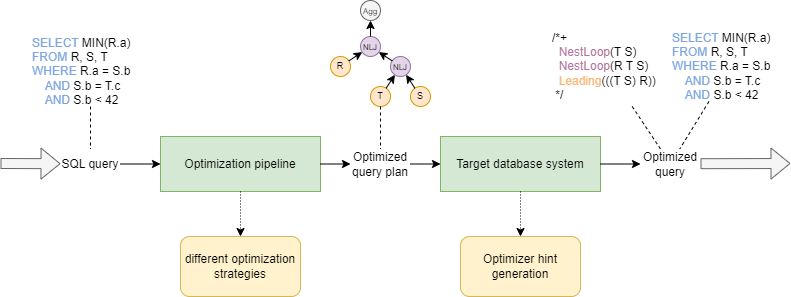

The diagram above was exported from draw.io. Its source (the exported page's mxGraphModel, read from the mxfile embedded in the PNG):
<mxGraphModel dx="1907" dy="765" grid="1" gridSize="10" guides="1" tooltips="1" connect="1" arrows="1" fold="1" page="1" pageScale="1" pageWidth="1169" pageHeight="827" math="0" shadow="0">
  <root>
    <mxCell id="0" />
    <mxCell id="1" parent="0" />
    <mxCell id="r-tSI0rR3Q8OBwqM2-JE-1" value="SQL query" style="text;html=1;strokeColor=none;fillColor=none;align=center;verticalAlign=middle;whiteSpace=wrap;rounded=0;" parent="1" vertex="1">
      <mxGeometry x="100" y="242.5" width="60" height="30" as="geometry" />
    </mxCell>
    <mxCell id="r-tSI0rR3Q8OBwqM2-JE-2" value="Optimization pipeline" style="rounded=0;whiteSpace=wrap;html=1;fillColor=#d5e8d4;strokeColor=#82b366;" parent="1" vertex="1">
      <mxGeometry x="200" y="230" width="160" height="55" as="geometry" />
    </mxCell>
    <mxCell id="r-tSI0rR3Q8OBwqM2-JE-3" value="different optimization strategies" style="rounded=1;whiteSpace=wrap;html=1;fillColor=#fff2cc;strokeColor=#d6b656;" parent="1" vertex="1">
      <mxGeometry x="220" y="330" width="120" height="60" as="geometry" />
    </mxCell>
    <mxCell id="r-tSI0rR3Q8OBwqM2-JE-4" value="Target database system" style="rounded=0;whiteSpace=wrap;html=1;fillColor=#d5e8d4;strokeColor=#82b366;" parent="1" vertex="1">
      <mxGeometry x="480" y="230" width="160" height="55" as="geometry" />
    </mxCell>
    <mxCell id="r-tSI0rR3Q8OBwqM2-JE-5" value="Optimizer hint generation" style="rounded=1;whiteSpace=wrap;html=1;fillColor=#fff2cc;strokeColor=#d6b656;" parent="1" vertex="1">
      <mxGeometry x="500" y="330" width="120" height="60" as="geometry" />
    </mxCell>
    <mxCell id="r-tSI0rR3Q8OBwqM2-JE-6" value="Optimized query plan" style="text;html=1;strokeColor=none;fillColor=none;align=center;verticalAlign=middle;whiteSpace=wrap;rounded=0;" parent="1" vertex="1">
      <mxGeometry x="390" y="242.5" width="60" height="30" as="geometry" />
    </mxCell>
    <mxCell id="r-tSI0rR3Q8OBwqM2-JE-7" value="Optimized query" style="text;html=1;strokeColor=none;fillColor=none;align=center;verticalAlign=middle;whiteSpace=wrap;rounded=0;" parent="1" vertex="1">
      <mxGeometry x="680" y="242.5" width="60" height="30" as="geometry" />
    </mxCell>
    <mxCell id="r-tSI0rR3Q8OBwqM2-JE-8" value="&lt;font color=&quot;#7ea6e0&quot;&gt;SELECT &lt;/font&gt;MIN(R.a)&lt;br&gt;&lt;font color=&quot;#7ea6e0&quot;&gt;FROM &lt;/font&gt;R, S, T&lt;br&gt;&lt;font color=&quot;#7ea6e0&quot;&gt;WHERE &lt;/font&gt;R.a = S.b&lt;br&gt;&amp;nbsp; &amp;nbsp; &lt;font color=&quot;#7ea6e0&quot;&gt;AND &lt;/font&gt;S.b = T.c&lt;br&gt;&amp;nbsp; &amp;nbsp; &lt;font color=&quot;#7ea6e0&quot;&gt;AND &lt;/font&gt;S.b &amp;lt; 42" style="text;html=1;strokeColor=none;fillColor=none;align=left;verticalAlign=middle;whiteSpace=wrap;rounded=0;" parent="1" vertex="1">
      <mxGeometry x="70" y="130" width="120" height="70" as="geometry" />
    </mxCell>
    <mxCell id="r-tSI0rR3Q8OBwqM2-JE-24" value="" style="group" parent="1" vertex="1" connectable="0">
      <mxGeometry x="590" y="120" width="240" height="80" as="geometry" />
    </mxCell>
    <mxCell id="r-tSI0rR3Q8OBwqM2-JE-21" value="&lt;font color=&quot;#7ea6e0&quot;&gt;SELECT &lt;/font&gt;MIN(R.a)&lt;br&gt;&lt;font color=&quot;#7ea6e0&quot;&gt;FROM &lt;/font&gt;R, S, T&lt;br&gt;&lt;font color=&quot;#7ea6e0&quot;&gt;WHERE &lt;/font&gt;R.a = S.b&lt;br&gt;&amp;nbsp; &amp;nbsp; &lt;font color=&quot;#7ea6e0&quot;&gt;AND &lt;/font&gt;S.b = T.c&lt;br&gt;&amp;nbsp; &amp;nbsp; &lt;font color=&quot;#7ea6e0&quot;&gt;AND&lt;/font&gt;&lt;font color=&quot;#b5739d&quot;&gt; &lt;/font&gt;S.b &amp;lt; 42" style="text;html=1;strokeColor=none;fillColor=none;align=left;verticalAlign=middle;whiteSpace=wrap;rounded=0;" parent="r-tSI0rR3Q8OBwqM2-JE-24" vertex="1">
      <mxGeometry x="120" y="5" width="120" height="70" as="geometry" />
    </mxCell>
    <mxCell id="r-tSI0rR3Q8OBwqM2-JE-23" value="/*+&lt;br style=&quot;border-color: var(--border-color);&quot;&gt;&amp;nbsp; &lt;font color=&quot;#b5739d&quot;&gt;NestLoop&lt;/font&gt;(T S)&lt;br style=&quot;border-color: var(--border-color);&quot;&gt;&amp;nbsp; &lt;font color=&quot;#b5739d&quot;&gt;NestLoop&lt;/font&gt;(R T S)&lt;br style=&quot;border-color: var(--border-color);&quot;&gt;&amp;nbsp; &lt;font color=&quot;#ffb570&quot;&gt;Leading&lt;/font&gt;(((T S) R))&lt;br style=&quot;border-color: var(--border-color);&quot;&gt;&amp;nbsp;*/" style="text;html=1;strokeColor=none;fillColor=none;align=left;verticalAlign=middle;whiteSpace=wrap;rounded=0;" parent="r-tSI0rR3Q8OBwqM2-JE-24" vertex="1">
      <mxGeometry width="110" height="80" as="geometry" />
    </mxCell>
    <mxCell id="r-tSI0rR3Q8OBwqM2-JE-25" value="" style="group" parent="1" vertex="1" connectable="0">
      <mxGeometry x="370" y="94" width="100" height="106" as="geometry" />
    </mxCell>
    <mxCell id="r-tSI0rR3Q8OBwqM2-JE-9" value="&lt;font style=&quot;font-size: 8px;&quot;&gt;Agg&lt;/font&gt;" style="ellipse;whiteSpace=wrap;html=1;aspect=fixed;fillColor=#f5f5f5;fontColor=#333333;strokeColor=#666666;verticalAlign=middle;" parent="r-tSI0rR3Q8OBwqM2-JE-25" vertex="1">
      <mxGeometry x="30" width="20" height="20" as="geometry" />
    </mxCell>
    <mxCell id="r-tSI0rR3Q8OBwqM2-JE-10" value="&lt;font style=&quot;font-size: 8px;&quot;&gt;NLJ&lt;/font&gt;" style="ellipse;whiteSpace=wrap;html=1;aspect=fixed;fillColor=#e1d5e7;strokeColor=#9673a6;" parent="r-tSI0rR3Q8OBwqM2-JE-25" vertex="1">
      <mxGeometry x="30" y="36" width="20" height="20" as="geometry" />
    </mxCell>
    <mxCell id="r-tSI0rR3Q8OBwqM2-JE-11" value="R" style="ellipse;whiteSpace=wrap;html=1;aspect=fixed;fillColor=#ffe6cc;strokeColor=#d79b00;fontSize=9;" parent="r-tSI0rR3Q8OBwqM2-JE-25" vertex="1">
      <mxGeometry y="56" width="20" height="20" as="geometry" />
    </mxCell>
    <mxCell id="r-tSI0rR3Q8OBwqM2-JE-12" value="&lt;font style=&quot;font-size: 8px;&quot;&gt;NLJ&lt;/font&gt;" style="ellipse;whiteSpace=wrap;html=1;aspect=fixed;fillColor=#e1d5e7;strokeColor=#9673a6;" parent="r-tSI0rR3Q8OBwqM2-JE-25" vertex="1">
      <mxGeometry x="60" y="56" width="20" height="20" as="geometry" />
    </mxCell>
    <mxCell id="r-tSI0rR3Q8OBwqM2-JE-13" value="T" style="ellipse;whiteSpace=wrap;html=1;aspect=fixed;fillColor=#ffe6cc;strokeColor=#d79b00;fontSize=9;" parent="r-tSI0rR3Q8OBwqM2-JE-25" vertex="1">
      <mxGeometry x="40" y="86" width="20" height="20" as="geometry" />
    </mxCell>
    <mxCell id="r-tSI0rR3Q8OBwqM2-JE-14" value="S" style="ellipse;whiteSpace=wrap;html=1;aspect=fixed;fillColor=#ffe6cc;strokeColor=#d79b00;fontSize=9;" parent="r-tSI0rR3Q8OBwqM2-JE-25" vertex="1">
      <mxGeometry x="80" y="86" width="20" height="20" as="geometry" />
    </mxCell>
    <mxCell id="r-tSI0rR3Q8OBwqM2-JE-15" value="" style="endArrow=classic;html=1;rounded=0;" parent="r-tSI0rR3Q8OBwqM2-JE-25" source="r-tSI0rR3Q8OBwqM2-JE-11" target="r-tSI0rR3Q8OBwqM2-JE-10" edge="1">
      <mxGeometry width="50" height="50" relative="1" as="geometry">
        <mxPoint x="30" y="96" as="sourcePoint" />
        <mxPoint x="80" y="46" as="targetPoint" />
      </mxGeometry>
    </mxCell>
    <mxCell id="r-tSI0rR3Q8OBwqM2-JE-17" value="" style="endArrow=classic;html=1;rounded=0;" parent="r-tSI0rR3Q8OBwqM2-JE-25" source="r-tSI0rR3Q8OBwqM2-JE-13" target="r-tSI0rR3Q8OBwqM2-JE-12" edge="1">
      <mxGeometry width="50" height="50" relative="1" as="geometry">
        <mxPoint x="30" y="96" as="sourcePoint" />
        <mxPoint x="80" y="46" as="targetPoint" />
      </mxGeometry>
    </mxCell>
    <mxCell id="r-tSI0rR3Q8OBwqM2-JE-18" value="" style="endArrow=classic;html=1;rounded=0;" parent="r-tSI0rR3Q8OBwqM2-JE-25" source="r-tSI0rR3Q8OBwqM2-JE-14" target="r-tSI0rR3Q8OBwqM2-JE-12" edge="1">
      <mxGeometry width="50" height="50" relative="1" as="geometry">
        <mxPoint x="40" y="106" as="sourcePoint" />
        <mxPoint x="90" y="56" as="targetPoint" />
      </mxGeometry>
    </mxCell>
    <mxCell id="r-tSI0rR3Q8OBwqM2-JE-19" value="" style="endArrow=classic;html=1;rounded=0;" parent="r-tSI0rR3Q8OBwqM2-JE-25" source="r-tSI0rR3Q8OBwqM2-JE-12" target="r-tSI0rR3Q8OBwqM2-JE-10" edge="1">
      <mxGeometry width="50" height="50" relative="1" as="geometry">
        <mxPoint x="50" y="116" as="sourcePoint" />
        <mxPoint x="100" y="66" as="targetPoint" />
      </mxGeometry>
    </mxCell>
    <mxCell id="r-tSI0rR3Q8OBwqM2-JE-20" value="" style="endArrow=classic;html=1;rounded=0;" parent="r-tSI0rR3Q8OBwqM2-JE-25" source="r-tSI0rR3Q8OBwqM2-JE-10" target="r-tSI0rR3Q8OBwqM2-JE-9" edge="1">
      <mxGeometry width="50" height="50" relative="1" as="geometry">
        <mxPoint x="60" y="126" as="sourcePoint" />
        <mxPoint x="110" y="76" as="targetPoint" />
      </mxGeometry>
    </mxCell>
    <mxCell id="r-tSI0rR3Q8OBwqM2-JE-26" value="" style="endArrow=none;dashed=1;html=1;rounded=0;" parent="1" source="r-tSI0rR3Q8OBwqM2-JE-8" target="r-tSI0rR3Q8OBwqM2-JE-1" edge="1">
      <mxGeometry width="50" height="50" relative="1" as="geometry">
        <mxPoint x="340" y="150" as="sourcePoint" />
        <mxPoint x="390" y="100" as="targetPoint" />
      </mxGeometry>
    </mxCell>
    <mxCell id="r-tSI0rR3Q8OBwqM2-JE-27" value="" style="endArrow=none;dashed=1;html=1;rounded=0;" parent="1" source="r-tSI0rR3Q8OBwqM2-JE-13" target="r-tSI0rR3Q8OBwqM2-JE-6" edge="1">
      <mxGeometry width="50" height="50" relative="1" as="geometry">
        <mxPoint x="146" y="210" as="sourcePoint" />
        <mxPoint x="142" y="253" as="targetPoint" />
      </mxGeometry>
    </mxCell>
    <mxCell id="r-tSI0rR3Q8OBwqM2-JE-28" value="" style="endArrow=none;dashed=1;html=1;rounded=0;" parent="1" source="r-tSI0rR3Q8OBwqM2-JE-23" target="r-tSI0rR3Q8OBwqM2-JE-7" edge="1">
      <mxGeometry width="50" height="50" relative="1" as="geometry">
        <mxPoint x="156" y="220" as="sourcePoint" />
        <mxPoint x="152" y="263" as="targetPoint" />
      </mxGeometry>
    </mxCell>
    <mxCell id="r-tSI0rR3Q8OBwqM2-JE-29" value="" style="endArrow=none;dashed=1;html=1;rounded=0;" parent="1" source="r-tSI0rR3Q8OBwqM2-JE-21" target="r-tSI0rR3Q8OBwqM2-JE-7" edge="1">
      <mxGeometry width="50" height="50" relative="1" as="geometry">
        <mxPoint x="166" y="230" as="sourcePoint" />
        <mxPoint x="162" y="273" as="targetPoint" />
      </mxGeometry>
    </mxCell>
    <mxCell id="r-tSI0rR3Q8OBwqM2-JE-30" value="" style="endArrow=classic;html=1;rounded=0;" parent="1" source="r-tSI0rR3Q8OBwqM2-JE-1" target="r-tSI0rR3Q8OBwqM2-JE-2" edge="1">
      <mxGeometry width="50" height="50" relative="1" as="geometry">
        <mxPoint x="380" y="240" as="sourcePoint" />
        <mxPoint x="430" y="190" as="targetPoint" />
      </mxGeometry>
    </mxCell>
    <mxCell id="r-tSI0rR3Q8OBwqM2-JE-31" value="" style="endArrow=classic;html=1;rounded=0;" parent="1" source="r-tSI0rR3Q8OBwqM2-JE-2" target="r-tSI0rR3Q8OBwqM2-JE-6" edge="1">
      <mxGeometry width="50" height="50" relative="1" as="geometry">
        <mxPoint x="380" y="240" as="sourcePoint" />
        <mxPoint x="430" y="190" as="targetPoint" />
      </mxGeometry>
    </mxCell>
    <mxCell id="r-tSI0rR3Q8OBwqM2-JE-32" value="" style="endArrow=classic;html=1;rounded=0;" parent="1" source="r-tSI0rR3Q8OBwqM2-JE-6" target="r-tSI0rR3Q8OBwqM2-JE-4" edge="1">
      <mxGeometry width="50" height="50" relative="1" as="geometry">
        <mxPoint x="380" y="240" as="sourcePoint" />
        <mxPoint x="430" y="190" as="targetPoint" />
      </mxGeometry>
    </mxCell>
    <mxCell id="r-tSI0rR3Q8OBwqM2-JE-33" value="" style="endArrow=classic;html=1;rounded=0;" parent="1" source="r-tSI0rR3Q8OBwqM2-JE-4" target="r-tSI0rR3Q8OBwqM2-JE-7" edge="1">
      <mxGeometry width="50" height="50" relative="1" as="geometry">
        <mxPoint x="380" y="240" as="sourcePoint" />
        <mxPoint x="430" y="190" as="targetPoint" />
      </mxGeometry>
    </mxCell>
    <mxCell id="r-tSI0rR3Q8OBwqM2-JE-34" value="" style="shape=flexArrow;endArrow=classic;html=1;rounded=0;fillColor=#f5f5f5;strokeColor=#666666;" parent="1" edge="1">
      <mxGeometry width="50" height="50" relative="1" as="geometry">
        <mxPoint x="40" y="257" as="sourcePoint" />
        <mxPoint x="100" y="257.2" as="targetPoint" />
      </mxGeometry>
    </mxCell>
    <mxCell id="r-tSI0rR3Q8OBwqM2-JE-35" value="" style="shape=flexArrow;endArrow=classic;html=1;rounded=0;fillColor=#f5f5f5;strokeColor=#666666;" parent="1" edge="1">
      <mxGeometry width="50" height="50" relative="1" as="geometry">
        <mxPoint x="740" y="257.2" as="sourcePoint" />
        <mxPoint x="830" y="257" as="targetPoint" />
      </mxGeometry>
    </mxCell>
    <mxCell id="r-tSI0rR3Q8OBwqM2-JE-37" value="" style="endArrow=classic;html=1;rounded=0;dashed=1;dashPattern=1 2;" parent="1" source="r-tSI0rR3Q8OBwqM2-JE-2" target="r-tSI0rR3Q8OBwqM2-JE-3" edge="1">
      <mxGeometry width="50" height="50" relative="1" as="geometry">
        <mxPoint x="290" y="340" as="sourcePoint" />
        <mxPoint x="290" y="295" as="targetPoint" />
      </mxGeometry>
    </mxCell>
    <mxCell id="r-tSI0rR3Q8OBwqM2-JE-39" value="" style="endArrow=classic;html=1;rounded=0;dashed=1;dashPattern=1 2;" parent="1" source="r-tSI0rR3Q8OBwqM2-JE-4" target="r-tSI0rR3Q8OBwqM2-JE-5" edge="1">
      <mxGeometry width="50" height="50" relative="1" as="geometry">
        <mxPoint x="280" y="285" as="sourcePoint" />
        <mxPoint x="280" y="330" as="targetPoint" />
      </mxGeometry>
    </mxCell>
  </root>
</mxGraphModel>